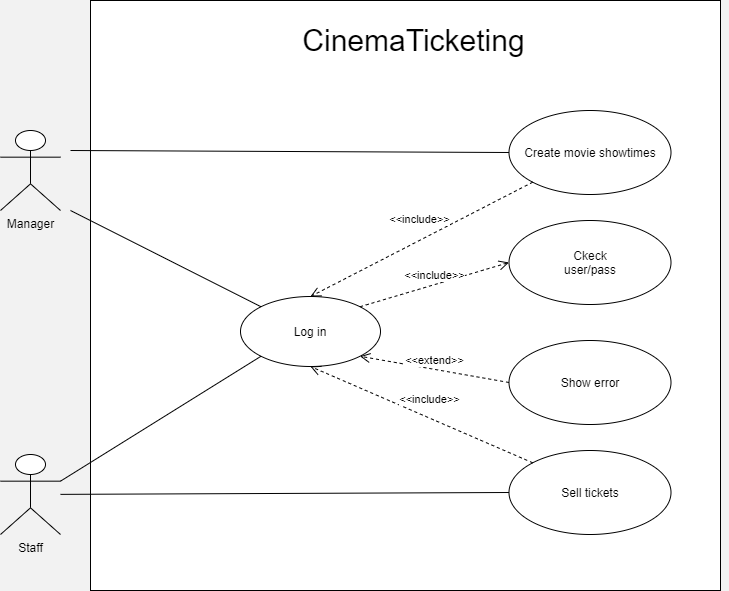

The diagram above was exported from draw.io. Its source (the exported page's mxGraphModel, read from the mxfile embedded in the PNG):
<mxGraphModel dx="1038" dy="607" grid="0" gridSize="10" guides="0" tooltips="1" connect="0" arrows="0" fold="1" page="0" pageScale="1" pageWidth="827" pageHeight="1169" background="#F2F2F2" math="0" shadow="0">
  <root>
    <mxCell id="WIyWlLk6GJQsqaUBKTNV-0" />
    <mxCell id="WIyWlLk6GJQsqaUBKTNV-1" parent="WIyWlLk6GJQsqaUBKTNV-0" />
    <mxCell id="vn7UuaktaENkI-f2rwh2-12" value="" style="html=1;" parent="WIyWlLk6GJQsqaUBKTNV-1" vertex="1">
      <mxGeometry x="160" y="30" width="630" height="590" as="geometry" />
    </mxCell>
    <mxCell id="vn7UuaktaENkI-f2rwh2-13" value="Manager" style="shape=umlActor;verticalLabelPosition=bottom;verticalAlign=top;html=1;" parent="WIyWlLk6GJQsqaUBKTNV-1" vertex="1">
      <mxGeometry x="70" y="160" width="60" height="80" as="geometry" />
    </mxCell>
    <mxCell id="vn7UuaktaENkI-f2rwh2-14" value="Staff" style="shape=umlActor;verticalLabelPosition=bottom;verticalAlign=top;html=1;" parent="WIyWlLk6GJQsqaUBKTNV-1" vertex="1">
      <mxGeometry x="70" y="484" width="60" height="80" as="geometry" />
    </mxCell>
    <mxCell id="vn7UuaktaENkI-f2rwh2-16" value="Log in" style="ellipse;whiteSpace=wrap;html=1;" parent="WIyWlLk6GJQsqaUBKTNV-1" vertex="1">
      <mxGeometry x="310" y="326" width="140" height="70" as="geometry" />
    </mxCell>
    <mxCell id="vn7UuaktaENkI-f2rwh2-27" value="" style="endArrow=none;html=1;entryX=0;entryY=1;entryDx=0;entryDy=0;exitX=1;exitY=0.3333333333333333;exitDx=0;exitDy=0;exitPerimeter=0;" parent="WIyWlLk6GJQsqaUBKTNV-1" source="vn7UuaktaENkI-f2rwh2-14" target="vn7UuaktaENkI-f2rwh2-16" edge="1">
      <mxGeometry width="50" height="50" relative="1" as="geometry">
        <mxPoint x="140" y="490" as="sourcePoint" />
        <mxPoint x="310" y="410" as="targetPoint" />
        <Array as="points" />
      </mxGeometry>
    </mxCell>
    <mxCell id="vn7UuaktaENkI-f2rwh2-28" value="Create movie showtimes" style="ellipse;whiteSpace=wrap;html=1;fillColor=none;" parent="WIyWlLk6GJQsqaUBKTNV-1" vertex="1">
      <mxGeometry x="578.5" y="140" width="162" height="84" as="geometry" />
    </mxCell>
    <mxCell id="vn7UuaktaENkI-f2rwh2-32" value="" style="endArrow=none;html=1;exitX=0;exitY=0;exitDx=0;exitDy=0;" parent="WIyWlLk6GJQsqaUBKTNV-1" source="vn7UuaktaENkI-f2rwh2-16" edge="1">
      <mxGeometry width="50" height="50" relative="1" as="geometry">
        <mxPoint x="520" y="300" as="sourcePoint" />
        <mxPoint x="140" y="240" as="targetPoint" />
      </mxGeometry>
    </mxCell>
    <mxCell id="vn7UuaktaENkI-f2rwh2-33" style="edgeStyle=none;rounded=0;orthogonalLoop=1;jettySize=auto;html=1;exitX=1;exitY=0.5;exitDx=0;exitDy=0;" parent="WIyWlLk6GJQsqaUBKTNV-1" source="vn7UuaktaENkI-f2rwh2-12" target="vn7UuaktaENkI-f2rwh2-12" edge="1">
      <mxGeometry relative="1" as="geometry" />
    </mxCell>
    <mxCell id="vn7UuaktaENkI-f2rwh2-34" value="" style="endArrow=none;html=1;exitX=0;exitY=0.5;exitDx=0;exitDy=0;" parent="WIyWlLk6GJQsqaUBKTNV-1" source="vn7UuaktaENkI-f2rwh2-46" target="vn7UuaktaENkI-f2rwh2-14" edge="1">
      <mxGeometry width="50" height="50" relative="1" as="geometry">
        <mxPoint x="578.5" y="480" as="sourcePoint" />
        <mxPoint x="150" y="522" as="targetPoint" />
      </mxGeometry>
    </mxCell>
    <mxCell id="vn7UuaktaENkI-f2rwh2-35" value="" style="endArrow=none;html=1;entryX=0;entryY=0.5;entryDx=0;entryDy=0;" parent="WIyWlLk6GJQsqaUBKTNV-1" target="vn7UuaktaENkI-f2rwh2-28" edge="1">
      <mxGeometry width="50" height="50" relative="1" as="geometry">
        <mxPoint x="140" y="180" as="sourcePoint" />
        <mxPoint x="570" y="330" as="targetPoint" />
      </mxGeometry>
    </mxCell>
    <mxCell id="vn7UuaktaENkI-f2rwh2-37" value="&amp;lt;&amp;lt;include&amp;gt;&amp;gt;" style="html=1;verticalAlign=bottom;endArrow=open;dashed=1;endSize=8;entryX=0;entryY=0.5;entryDx=0;entryDy=0;exitX=1;exitY=0;exitDx=0;exitDy=0;" parent="WIyWlLk6GJQsqaUBKTNV-1" source="vn7UuaktaENkI-f2rwh2-16" target="vn7UuaktaENkI-f2rwh2-48" edge="1">
      <mxGeometry relative="1" as="geometry">
        <mxPoint x="590" y="360" as="sourcePoint" />
        <mxPoint x="589.5" y="285" as="targetPoint" />
      </mxGeometry>
    </mxCell>
    <mxCell id="vn7UuaktaENkI-f2rwh2-39" value="&amp;lt;&amp;lt;include&amp;gt;&amp;gt;" style="html=1;verticalAlign=bottom;endArrow=open;dashed=1;endSize=8;entryX=0.5;entryY=1;entryDx=0;entryDy=0;exitX=0;exitY=0;exitDx=0;exitDy=0;" parent="WIyWlLk6GJQsqaUBKTNV-1" source="vn7UuaktaENkI-f2rwh2-46" target="vn7UuaktaENkI-f2rwh2-16" edge="1">
      <mxGeometry x="-0.0437" y="-9" relative="1" as="geometry">
        <mxPoint x="602.8412732158383" y="451.6298893735798" as="sourcePoint" />
        <mxPoint x="510" y="360" as="targetPoint" />
        <mxPoint as="offset" />
      </mxGeometry>
    </mxCell>
    <mxCell id="vn7UuaktaENkI-f2rwh2-40" value="&amp;lt;&amp;lt;include&amp;gt;&amp;gt;" style="html=1;verticalAlign=bottom;endArrow=open;dashed=1;endSize=8;exitX=0;exitY=1;exitDx=0;exitDy=0;entryX=0.5;entryY=0;entryDx=0;entryDy=0;" parent="WIyWlLk6GJQsqaUBKTNV-1" source="vn7UuaktaENkI-f2rwh2-28" target="vn7UuaktaENkI-f2rwh2-16" edge="1">
      <mxGeometry x="-0.0254" y="-10" relative="1" as="geometry">
        <mxPoint x="590" y="360" as="sourcePoint" />
        <mxPoint x="510" y="360" as="targetPoint" />
        <mxPoint y="-1" as="offset" />
      </mxGeometry>
    </mxCell>
    <mxCell id="vn7UuaktaENkI-f2rwh2-41" value="&lt;font style=&quot;font-size: 30px&quot;&gt;CinemaTicketing&lt;/font&gt;" style="text;html=1;align=center;verticalAlign=middle;resizable=0;points=[];autosize=1;" parent="WIyWlLk6GJQsqaUBKTNV-1" vertex="1">
      <mxGeometry x="363" y="60" width="240" height="20" as="geometry" />
    </mxCell>
    <mxCell id="vn7UuaktaENkI-f2rwh2-46" value="Sell tickets" style="ellipse;whiteSpace=wrap;html=1;fillColor=none;" parent="WIyWlLk6GJQsqaUBKTNV-1" vertex="1">
      <mxGeometry x="578.5" y="480" width="162" height="84" as="geometry" />
    </mxCell>
    <mxCell id="vn7UuaktaENkI-f2rwh2-48" value="Ckeck&lt;br&gt;user/pass" style="ellipse;whiteSpace=wrap;html=1;fillColor=none;" parent="WIyWlLk6GJQsqaUBKTNV-1" vertex="1">
      <mxGeometry x="578.5" y="250" width="162" height="84" as="geometry" />
    </mxCell>
    <mxCell id="vn7UuaktaENkI-f2rwh2-50" value="Show error" style="ellipse;whiteSpace=wrap;html=1;fillColor=none;" parent="WIyWlLk6GJQsqaUBKTNV-1" vertex="1">
      <mxGeometry x="578.5" y="370" width="162" height="84" as="geometry" />
    </mxCell>
    <mxCell id="vn7UuaktaENkI-f2rwh2-52" value="&amp;lt;&amp;lt;extend&amp;gt;&amp;gt;" style="html=1;verticalAlign=bottom;endArrow=open;dashed=1;endSize=8;exitX=0;exitY=0.5;exitDx=0;exitDy=0;entryX=1;entryY=1;entryDx=0;entryDy=0;" parent="WIyWlLk6GJQsqaUBKTNV-1" source="vn7UuaktaENkI-f2rwh2-50" target="vn7UuaktaENkI-f2rwh2-16" edge="1">
      <mxGeometry relative="1" as="geometry">
        <mxPoint x="590" y="350" as="sourcePoint" />
        <mxPoint x="510" y="350" as="targetPoint" />
      </mxGeometry>
    </mxCell>
  </root>
</mxGraphModel>